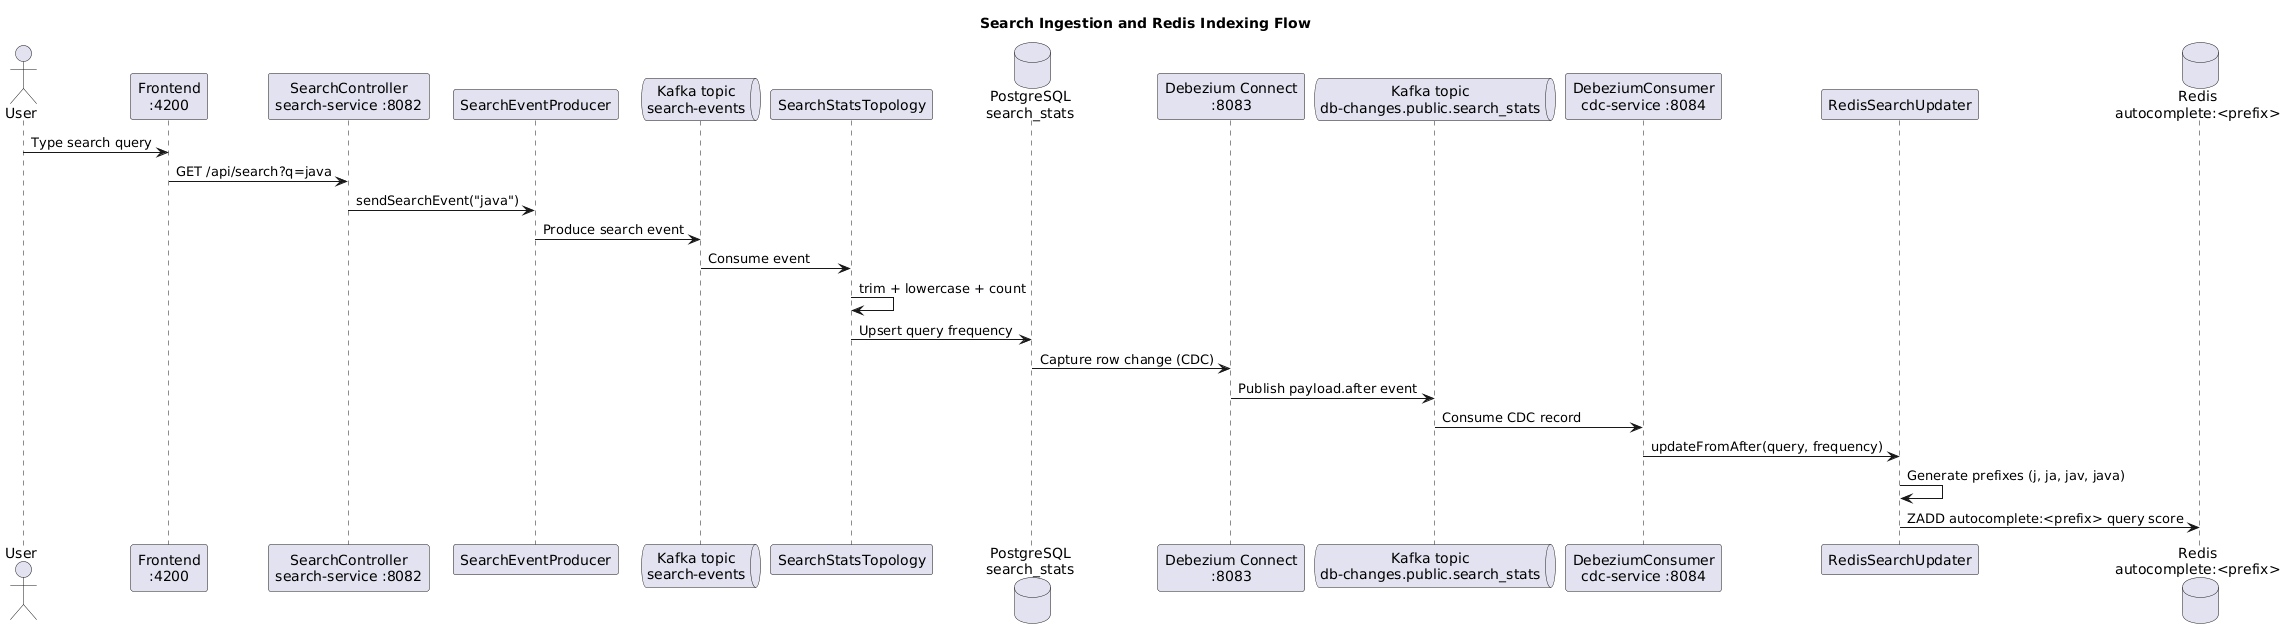

The diagram above was rendered by PlantUML. Its source (embedded in the PNG):
@startuml
title Search Ingestion and Redis Indexing Flow

actor User
participant "Frontend\n:4200" as Frontend
participant "SearchController\nsearch-service :8082" as SearchController
participant "SearchEventProducer" as Producer
queue "Kafka topic\nsearch-events" as SearchEvents
participant "SearchStatsTopology" as Topology
database "PostgreSQL\nsearch_stats" as Postgres
participant "Debezium Connect\n:8083" as Debezium
queue "Kafka topic\ndb-changes.public.search_stats" as DbChanges
participant "DebeziumConsumer\ncdc-service :8084" as Consumer
participant "RedisSearchUpdater" as Updater
database "Redis\nautocomplete:<prefix>" as Redis

User -> Frontend: Type search query
Frontend -> SearchController: GET /api/search?q=java
SearchController -> Producer: sendSearchEvent("java")
Producer -> SearchEvents: Produce search event
SearchEvents -> Topology: Consume event
Topology -> Topology: trim + lowercase + count
Topology -> Postgres: Upsert query frequency
Postgres -> Debezium: Capture row change (CDC)
Debezium -> DbChanges: Publish payload.after event
DbChanges -> Consumer: Consume CDC record
Consumer -> Updater: updateFromAfter(query, frequency)
Updater -> Updater: Generate prefixes (j, ja, jav, java)
Updater -> Redis: ZADD autocomplete:<prefix> query score

@enduml